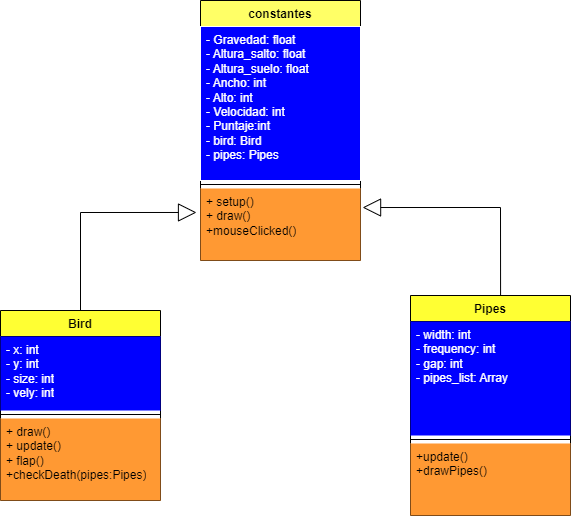

The diagram above was exported from draw.io. Its source (the exported page's mxGraphModel, read from the mxfile embedded in the PNG):
<mxGraphModel dx="1112" dy="656" grid="1" gridSize="10" guides="1" tooltips="1" connect="1" arrows="1" fold="1" page="1" pageScale="1" pageWidth="827" pageHeight="1169" math="0" shadow="0">
  <root>
    <mxCell id="0" />
    <mxCell id="1" parent="0" />
    <mxCell id="H8g40r2-RQOzSREvwfT5-1" value="constantes&lt;br&gt;" style="swimlane;fontStyle=1;align=center;verticalAlign=top;childLayout=stackLayout;horizontal=1;startSize=26;horizontalStack=0;resizeParent=1;resizeParentMax=0;resizeLast=0;collapsible=1;marginBottom=0;whiteSpace=wrap;html=1;fillColor=#FFFF66;" vertex="1" parent="1">
      <mxGeometry x="310" y="20" width="160" height="260" as="geometry" />
    </mxCell>
    <mxCell id="H8g40r2-RQOzSREvwfT5-2" value="&lt;div&gt;&lt;span style=&quot;background-color: rgb(0, 0, 255);&quot;&gt;&lt;font color=&quot;#ffffff&quot;&gt;- Gravedad: float&lt;/font&gt;&lt;/span&gt;&lt;/div&gt;&lt;div&gt;&lt;span style=&quot;background-color: rgb(0, 0, 255);&quot;&gt;&lt;font color=&quot;#ffffff&quot;&gt;- Altura_salto: float&lt;/font&gt;&lt;/span&gt;&lt;/div&gt;&lt;div&gt;&lt;span style=&quot;background-color: rgb(0, 0, 255);&quot;&gt;&lt;font color=&quot;#ffffff&quot;&gt;- Altura_suelo: float&lt;/font&gt;&lt;/span&gt;&lt;/div&gt;&lt;div&gt;&lt;span style=&quot;background-color: rgb(0, 0, 255);&quot;&gt;&lt;font color=&quot;#ffffff&quot;&gt;- Ancho: int&lt;/font&gt;&lt;/span&gt;&lt;/div&gt;&lt;div&gt;&lt;span style=&quot;background-color: rgb(0, 0, 255);&quot;&gt;&lt;font color=&quot;#ffffff&quot;&gt;- Alto: int&lt;/font&gt;&lt;/span&gt;&lt;/div&gt;&lt;div&gt;&lt;span style=&quot;background-color: rgb(0, 0, 255);&quot;&gt;&lt;font color=&quot;#ffffff&quot;&gt;- Velocidad: int&lt;/font&gt;&lt;/span&gt;&lt;/div&gt;&lt;div&gt;&lt;span style=&quot;background-color: rgb(0, 0, 255);&quot;&gt;&lt;font color=&quot;#ffffff&quot;&gt;- Puntaje:int&lt;/font&gt;&lt;/span&gt;&lt;/div&gt;&lt;div&gt;&lt;span style=&quot;background-color: rgb(0, 0, 255);&quot;&gt;&lt;font color=&quot;#ffffff&quot;&gt;- bird: Bird&lt;/font&gt;&lt;/span&gt;&lt;/div&gt;&lt;div&gt;&lt;span style=&quot;background-color: rgb(0, 0, 255);&quot;&gt;&lt;font color=&quot;#ffffff&quot;&gt;- pipes: Pipes&lt;/font&gt;&lt;/span&gt;&lt;/div&gt;&lt;div&gt;&lt;br&gt;&lt;/div&gt;" style="text;strokeColor=#FFFFFF;fillColor=#0000FF;align=left;verticalAlign=top;spacingLeft=4;spacingRight=4;overflow=hidden;rotatable=0;points=[[0,0.5],[1,0.5]];portConstraint=eastwest;whiteSpace=wrap;html=1;" vertex="1" parent="H8g40r2-RQOzSREvwfT5-1">
      <mxGeometry y="26" width="160" height="154" as="geometry" />
    </mxCell>
    <mxCell id="H8g40r2-RQOzSREvwfT5-3" value="" style="line;strokeWidth=1;fillColor=none;align=left;verticalAlign=middle;spacingTop=-1;spacingLeft=3;spacingRight=3;rotatable=0;labelPosition=right;points=[];portConstraint=eastwest;strokeColor=inherit;" vertex="1" parent="H8g40r2-RQOzSREvwfT5-1">
      <mxGeometry y="180" width="160" height="8" as="geometry" />
    </mxCell>
    <mxCell id="H8g40r2-RQOzSREvwfT5-4" value="+ setup()&lt;br&gt;+ draw()&lt;br&gt;+mouseClicked()" style="text;strokeColor=none;fillColor=#FF9933;align=left;verticalAlign=top;spacingLeft=4;spacingRight=4;overflow=hidden;rotatable=0;points=[[0,0.5],[1,0.5]];portConstraint=eastwest;whiteSpace=wrap;html=1;" vertex="1" parent="H8g40r2-RQOzSREvwfT5-1">
      <mxGeometry y="188" width="160" height="72" as="geometry" />
    </mxCell>
    <mxCell id="H8g40r2-RQOzSREvwfT5-5" value="Bird" style="swimlane;fontStyle=1;align=center;verticalAlign=top;childLayout=stackLayout;horizontal=1;startSize=26;horizontalStack=0;resizeParent=1;resizeParentMax=0;resizeLast=0;collapsible=1;marginBottom=0;whiteSpace=wrap;html=1;fillColor=#FFFF33;" vertex="1" parent="1">
      <mxGeometry x="110" y="330" width="160" height="190" as="geometry" />
    </mxCell>
    <mxCell id="H8g40r2-RQOzSREvwfT5-6" value="&lt;font color=&quot;#ffffff&quot;&gt;- x: int&lt;br&gt;- y: int&lt;br&gt;- size: int&lt;br&gt;- vely: int&lt;/font&gt;" style="text;strokeColor=none;fillColor=#0000FF;align=left;verticalAlign=top;spacingLeft=4;spacingRight=4;overflow=hidden;rotatable=0;points=[[0,0.5],[1,0.5]];portConstraint=eastwest;whiteSpace=wrap;html=1;" vertex="1" parent="H8g40r2-RQOzSREvwfT5-5">
      <mxGeometry y="26" width="160" height="74" as="geometry" />
    </mxCell>
    <mxCell id="H8g40r2-RQOzSREvwfT5-7" value="" style="line;strokeWidth=1;fillColor=none;align=left;verticalAlign=middle;spacingTop=-1;spacingLeft=3;spacingRight=3;rotatable=0;labelPosition=right;points=[];portConstraint=eastwest;strokeColor=inherit;" vertex="1" parent="H8g40r2-RQOzSREvwfT5-5">
      <mxGeometry y="100" width="160" height="8" as="geometry" />
    </mxCell>
    <mxCell id="H8g40r2-RQOzSREvwfT5-8" value="+ draw()&lt;br&gt;+ update()&lt;br&gt;+ flap()&lt;br&gt;+checkDeath(pipes:Pipes)" style="text;strokeColor=none;fillColor=#FF9933;align=left;verticalAlign=top;spacingLeft=4;spacingRight=4;overflow=hidden;rotatable=0;points=[[0,0.5],[1,0.5]];portConstraint=eastwest;whiteSpace=wrap;html=1;" vertex="1" parent="H8g40r2-RQOzSREvwfT5-5">
      <mxGeometry y="108" width="160" height="82" as="geometry" />
    </mxCell>
    <mxCell id="H8g40r2-RQOzSREvwfT5-9" value="Pipes" style="swimlane;fontStyle=1;align=center;verticalAlign=top;childLayout=stackLayout;horizontal=1;startSize=26;horizontalStack=0;resizeParent=1;resizeParentMax=0;resizeLast=0;collapsible=1;marginBottom=0;whiteSpace=wrap;html=1;fillColor=#FFFF33;" vertex="1" parent="1">
      <mxGeometry x="520" y="315" width="160" height="220" as="geometry" />
    </mxCell>
    <mxCell id="H8g40r2-RQOzSREvwfT5-10" value="&lt;font color=&quot;#ffffff&quot;&gt;- width: int&lt;br&gt;- frequency: int&lt;br&gt;- gap: int&lt;br&gt;- pipes_list: Array&lt;/font&gt;" style="text;strokeColor=none;fillColor=#0000FF;align=left;verticalAlign=top;spacingLeft=4;spacingRight=4;overflow=hidden;rotatable=0;points=[[0,0.5],[1,0.5]];portConstraint=eastwest;whiteSpace=wrap;html=1;" vertex="1" parent="H8g40r2-RQOzSREvwfT5-9">
      <mxGeometry y="26" width="160" height="114" as="geometry" />
    </mxCell>
    <mxCell id="H8g40r2-RQOzSREvwfT5-11" value="" style="line;strokeWidth=1;fillColor=none;align=left;verticalAlign=middle;spacingTop=-1;spacingLeft=3;spacingRight=3;rotatable=0;labelPosition=right;points=[];portConstraint=eastwest;strokeColor=inherit;" vertex="1" parent="H8g40r2-RQOzSREvwfT5-9">
      <mxGeometry y="140" width="160" height="8" as="geometry" />
    </mxCell>
    <mxCell id="H8g40r2-RQOzSREvwfT5-12" value="+update()&lt;br&gt;+drawPipes()" style="text;strokeColor=none;fillColor=#FF9933;align=left;verticalAlign=top;spacingLeft=4;spacingRight=4;overflow=hidden;rotatable=0;points=[[0,0.5],[1,0.5]];portConstraint=eastwest;whiteSpace=wrap;html=1;" vertex="1" parent="H8g40r2-RQOzSREvwfT5-9">
      <mxGeometry y="148" width="160" height="72" as="geometry" />
    </mxCell>
    <mxCell id="H8g40r2-RQOzSREvwfT5-13" value="" style="endArrow=block;endSize=16;endFill=0;html=1;rounded=0;entryX=-0.025;entryY=0.333;entryDx=0;entryDy=0;entryPerimeter=0;exitX=0.5;exitY=0;exitDx=0;exitDy=0;" edge="1" parent="1" source="H8g40r2-RQOzSREvwfT5-5" target="H8g40r2-RQOzSREvwfT5-4">
      <mxGeometry width="160" relative="1" as="geometry">
        <mxPoint x="160" y="330" as="sourcePoint" />
        <mxPoint x="320" y="330" as="targetPoint" />
        <Array as="points">
          <mxPoint x="190" y="232" />
        </Array>
      </mxGeometry>
    </mxCell>
    <mxCell id="H8g40r2-RQOzSREvwfT5-14" value="" style="endArrow=block;endSize=16;endFill=0;html=1;rounded=0;entryX=1.013;entryY=0.264;entryDx=0;entryDy=0;entryPerimeter=0;exitX=0.563;exitY=0;exitDx=0;exitDy=0;exitPerimeter=0;" edge="1" parent="1" source="H8g40r2-RQOzSREvwfT5-9" target="H8g40r2-RQOzSREvwfT5-4">
      <mxGeometry width="160" relative="1" as="geometry">
        <mxPoint x="560" y="250" as="sourcePoint" />
        <mxPoint x="720" y="250" as="targetPoint" />
        <Array as="points">
          <mxPoint x="610" y="227" />
        </Array>
      </mxGeometry>
    </mxCell>
  </root>
</mxGraphModel>